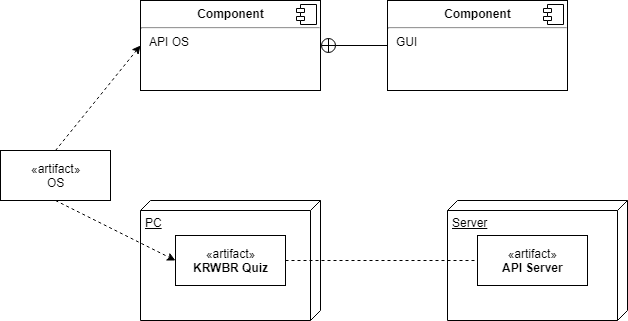

The diagram above was exported from draw.io. Its source (the exported page's mxGraphModel, read from the mxfile embedded in the PNG):
<mxGraphModel dx="1354" dy="765" grid="1" gridSize="10" guides="1" tooltips="1" connect="1" arrows="1" fold="1" page="1" pageScale="1" pageWidth="827" pageHeight="1169" math="0" shadow="0">
  <root>
    <mxCell id="0" />
    <mxCell id="1" parent="0" />
    <mxCell id="1JH748CwXMp1DO0R_vhf-1" value="Server&lt;br&gt;" style="verticalAlign=top;align=left;spacingTop=8;spacingLeft=2;spacingRight=12;shape=cube;size=10;direction=south;fontStyle=4;html=1;" vertex="1" parent="1">
      <mxGeometry x="617" y="280" width="180" height="120" as="geometry" />
    </mxCell>
    <mxCell id="1JH748CwXMp1DO0R_vhf-2" value="PC" style="verticalAlign=top;align=left;spacingTop=8;spacingLeft=2;spacingRight=12;shape=cube;size=10;direction=south;fontStyle=4;html=1;" vertex="1" parent="1">
      <mxGeometry x="310" y="280" width="180" height="120" as="geometry" />
    </mxCell>
    <mxCell id="1JH748CwXMp1DO0R_vhf-3" value="«artifact»&lt;br&gt;&lt;b&gt;API Server&lt;/b&gt;&lt;br&gt;" style="html=1;" vertex="1" parent="1">
      <mxGeometry x="647" y="315" width="110" height="50" as="geometry" />
    </mxCell>
    <mxCell id="1JH748CwXMp1DO0R_vhf-4" value="«artifact»&lt;br&gt;&lt;b&gt;KRWBR Quiz&lt;/b&gt;&lt;br&gt;" style="html=1;" vertex="1" parent="1">
      <mxGeometry x="345" y="315" width="110" height="50" as="geometry" />
    </mxCell>
    <mxCell id="1JH748CwXMp1DO0R_vhf-6" value="" style="endArrow=none;dashed=1;html=1;exitX=1;exitY=0.5;exitDx=0;exitDy=0;" edge="1" parent="1" source="1JH748CwXMp1DO0R_vhf-4" target="1JH748CwXMp1DO0R_vhf-3">
      <mxGeometry width="50" height="50" relative="1" as="geometry">
        <mxPoint x="307" y="470" as="sourcePoint" />
        <mxPoint x="357" y="420" as="targetPoint" />
      </mxGeometry>
    </mxCell>
    <mxCell id="1JH748CwXMp1DO0R_vhf-9" value="«artifact»&lt;br&gt;OS&lt;br&gt;" style="html=1;" vertex="1" parent="1">
      <mxGeometry x="170" y="230" width="110" height="50" as="geometry" />
    </mxCell>
    <mxCell id="1JH748CwXMp1DO0R_vhf-10" value="&lt;p style=&quot;margin: 0px ; margin-top: 6px ; text-align: center&quot;&gt;&lt;b&gt;Component&lt;/b&gt;&lt;/p&gt;&lt;hr&gt;&lt;p style=&quot;margin: 0px ; margin-left: 8px&quot;&gt;API OS&lt;/p&gt;" style="align=left;overflow=fill;html=1;" vertex="1" parent="1">
      <mxGeometry x="310" y="80" width="180" height="90" as="geometry" />
    </mxCell>
    <mxCell id="1JH748CwXMp1DO0R_vhf-11" value="" style="shape=component;jettyWidth=8;jettyHeight=4;" vertex="1" parent="1JH748CwXMp1DO0R_vhf-10">
      <mxGeometry x="1" width="20" height="20" relative="1" as="geometry">
        <mxPoint x="-24" y="4" as="offset" />
      </mxGeometry>
    </mxCell>
    <mxCell id="1JH748CwXMp1DO0R_vhf-12" value="&lt;p style=&quot;margin: 0px ; margin-top: 6px ; text-align: center&quot;&gt;&lt;b&gt;Component&lt;/b&gt;&lt;/p&gt;&lt;hr&gt;&lt;p style=&quot;margin: 0px ; margin-left: 8px&quot;&gt;GUI&lt;/p&gt;" style="align=left;overflow=fill;html=1;" vertex="1" parent="1">
      <mxGeometry x="557" y="80" width="180" height="90" as="geometry" />
    </mxCell>
    <mxCell id="1JH748CwXMp1DO0R_vhf-13" value="" style="shape=component;jettyWidth=8;jettyHeight=4;" vertex="1" parent="1JH748CwXMp1DO0R_vhf-12">
      <mxGeometry x="1" width="20" height="20" relative="1" as="geometry">
        <mxPoint x="-24" y="4" as="offset" />
      </mxGeometry>
    </mxCell>
    <mxCell id="1JH748CwXMp1DO0R_vhf-14" value="" style="endArrow=classic;dashed=1;html=1;endFill=1;entryX=0;entryY=0.5;entryDx=0;entryDy=0;exitX=0.5;exitY=1;exitDx=0;exitDy=0;" edge="1" parent="1" source="1JH748CwXMp1DO0R_vhf-9" target="1JH748CwXMp1DO0R_vhf-4">
      <mxGeometry width="50" height="50" relative="1" as="geometry">
        <mxPoint x="170" y="470" as="sourcePoint" />
        <mxPoint x="220" y="420" as="targetPoint" />
      </mxGeometry>
    </mxCell>
    <mxCell id="1JH748CwXMp1DO0R_vhf-15" value="" style="endArrow=classic;dashed=1;html=1;endFill=1;entryX=0;entryY=0.5;entryDx=0;entryDy=0;exitX=0.5;exitY=0;exitDx=0;exitDy=0;" edge="1" parent="1" source="1JH748CwXMp1DO0R_vhf-9" target="1JH748CwXMp1DO0R_vhf-10">
      <mxGeometry width="50" height="50" relative="1" as="geometry">
        <mxPoint x="160" y="125" as="sourcePoint" />
        <mxPoint x="280" y="185" as="targetPoint" />
      </mxGeometry>
    </mxCell>
    <mxCell id="1JH748CwXMp1DO0R_vhf-16" value="" style="endArrow=circlePlus;html=1;endFill=0;exitX=0;exitY=0.5;exitDx=0;exitDy=0;entryX=1;entryY=0.5;entryDx=0;entryDy=0;" edge="1" parent="1" source="1JH748CwXMp1DO0R_vhf-12" target="1JH748CwXMp1DO0R_vhf-10">
      <mxGeometry width="50" height="50" relative="1" as="geometry">
        <mxPoint x="90" y="200" as="sourcePoint" />
        <mxPoint x="140" y="150" as="targetPoint" />
      </mxGeometry>
    </mxCell>
  </root>
</mxGraphModel>